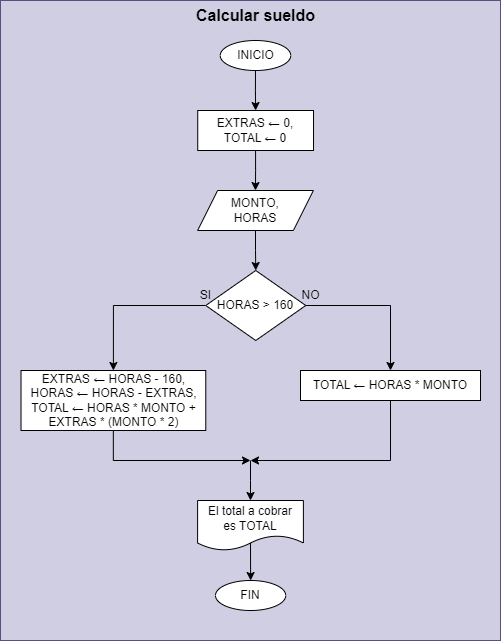

The diagram above was exported from draw.io. Its source (the exported page's mxGraphModel, read from the mxfile embedded in the PNG):
<mxGraphModel dx="4673" dy="699" grid="1" gridSize="10" guides="1" tooltips="1" connect="1" arrows="1" fold="1" page="1" pageScale="1" pageWidth="3300" pageHeight="4681" math="0" shadow="0">
  <root>
    <mxCell id="0" />
    <mxCell id="1" parent="0" />
    <mxCell id="2" value="" style="group" vertex="1" connectable="0" parent="1">
      <mxGeometry x="-3280" y="40" width="500" height="640" as="geometry" />
    </mxCell>
    <mxCell id="3" value="" style="group;fillColor=#d0cee2;strokeColor=#56517e;container=0;" connectable="0" vertex="1" parent="2">
      <mxGeometry width="500" height="640" as="geometry" />
    </mxCell>
    <mxCell id="4" style="edgeStyle=orthogonalEdgeStyle;rounded=0;orthogonalLoop=1;jettySize=auto;html=1;entryX=0.5;entryY=0;entryDx=0;entryDy=0;" edge="1" parent="2" source="5" target="7">
      <mxGeometry relative="1" as="geometry" />
    </mxCell>
    <mxCell id="5" value="INICIO" style="ellipse;whiteSpace=wrap;html=1;" vertex="1" parent="2">
      <mxGeometry x="219.73000000000002" y="40" width="70.53" height="30" as="geometry" />
    </mxCell>
    <mxCell id="6" style="edgeStyle=orthogonalEdgeStyle;rounded=0;orthogonalLoop=1;jettySize=auto;html=1;entryX=0.5;entryY=0;entryDx=0;entryDy=0;" edge="1" parent="2" source="7" target="9">
      <mxGeometry relative="1" as="geometry" />
    </mxCell>
    <mxCell id="7" value="&lt;div&gt;&lt;span style=&quot;background-color: initial;&quot;&gt;EXTRAS ← 0,&lt;/span&gt;&lt;br&gt;&lt;/div&gt;&lt;div&gt;TOTAL ← 0&lt;br&gt;&lt;/div&gt;" style="whiteSpace=wrap;html=1;" vertex="1" parent="2">
      <mxGeometry x="197.23000000000002" y="110" width="115.79" height="40" as="geometry" />
    </mxCell>
    <mxCell id="8" style="edgeStyle=orthogonalEdgeStyle;rounded=0;orthogonalLoop=1;jettySize=auto;html=1;entryX=0.5;entryY=0;entryDx=0;entryDy=0;" edge="1" parent="2" source="9" target="17">
      <mxGeometry relative="1" as="geometry" />
    </mxCell>
    <mxCell id="9" value="MONTO,&lt;div&gt;HORAS&lt;/div&gt;" style="shape=parallelogram;perimeter=parallelogramPerimeter;whiteSpace=wrap;html=1;fixedSize=1;" vertex="1" parent="2">
      <mxGeometry x="197.0999999999999" y="190" width="115.79" height="40" as="geometry" />
    </mxCell>
    <mxCell id="10" value="FIN" style="ellipse;whiteSpace=wrap;html=1;" vertex="1" parent="2">
      <mxGeometry x="214.99000000000024" y="580" width="70.26" height="30" as="geometry" />
    </mxCell>
    <mxCell id="11" style="edgeStyle=orthogonalEdgeStyle;rounded=0;orthogonalLoop=1;jettySize=auto;html=1;entryX=0.5;entryY=0;entryDx=0;entryDy=0;exitX=0.499;exitY=0.85;exitDx=0;exitDy=0;exitPerimeter=0;" edge="1" parent="2" source="13" target="10">
      <mxGeometry relative="1" as="geometry">
        <Array as="points">
          <mxPoint x="249.9699999999998" y="520" />
          <mxPoint x="249.9699999999998" y="520" />
        </Array>
      </mxGeometry>
    </mxCell>
    <mxCell id="12" style="edgeStyle=orthogonalEdgeStyle;rounded=0;orthogonalLoop=1;jettySize=auto;html=1;startArrow=classic;startFill=1;endArrow=none;endFill=0;" edge="1" parent="2" source="13">
      <mxGeometry relative="1" as="geometry">
        <mxPoint x="249.99500000000035" y="460" as="targetPoint" />
      </mxGeometry>
    </mxCell>
    <mxCell id="13" value="El total a cobrar&lt;div&gt;es TOTAL&lt;/div&gt;" style="shape=document;whiteSpace=wrap;html=1;boundedLbl=1;" vertex="1" parent="2">
      <mxGeometry x="197.10000000000036" y="500" width="105.79" height="50" as="geometry" />
    </mxCell>
    <mxCell id="14" value="Calcular sueldo" style="text;html=1;align=center;verticalAlign=middle;resizable=0;points=[];autosize=1;strokeColor=none;fillColor=none;fontSize=16;fontStyle=1;fontColor=#000000;labelBackgroundColor=none;" vertex="1" parent="2">
      <mxGeometry x="190.12864661654112" width="130" height="30" as="geometry" />
    </mxCell>
    <mxCell id="15" style="edgeStyle=orthogonalEdgeStyle;rounded=0;orthogonalLoop=1;jettySize=auto;html=1;entryX=0.5;entryY=0;entryDx=0;entryDy=0;" edge="1" parent="2" source="17" target="19">
      <mxGeometry relative="1" as="geometry">
        <Array as="points">
          <mxPoint x="390" y="305" />
        </Array>
      </mxGeometry>
    </mxCell>
    <mxCell id="16" style="edgeStyle=orthogonalEdgeStyle;rounded=0;orthogonalLoop=1;jettySize=auto;html=1;entryX=0.5;entryY=0;entryDx=0;entryDy=0;" edge="1" parent="2" source="17" target="22">
      <mxGeometry relative="1" as="geometry" />
    </mxCell>
    <mxCell id="17" value="HORAS &amp;gt; 160" style="rhombus;whiteSpace=wrap;html=1;" vertex="1" parent="2">
      <mxGeometry x="205.26000000000022" y="270" width="100" height="70" as="geometry" />
    </mxCell>
    <mxCell id="18" style="edgeStyle=orthogonalEdgeStyle;rounded=0;orthogonalLoop=1;jettySize=auto;html=1;" edge="1" parent="2" source="19">
      <mxGeometry relative="1" as="geometry">
        <mxPoint x="250" y="460" as="targetPoint" />
        <Array as="points">
          <mxPoint x="390" y="460" />
        </Array>
      </mxGeometry>
    </mxCell>
    <mxCell id="19" value="TOTAL ← HORAS * MONTO" style="whiteSpace=wrap;html=1;" vertex="1" parent="2">
      <mxGeometry x="300" y="370" width="180" height="30" as="geometry" />
    </mxCell>
    <mxCell id="20" value="NO" style="text;html=1;align=center;verticalAlign=middle;resizable=0;points=[];autosize=1;strokeColor=none;fillColor=none;" vertex="1" parent="2">
      <mxGeometry x="290.3899999999999" y="280" width="40" height="30" as="geometry" />
    </mxCell>
    <mxCell id="21" style="edgeStyle=orthogonalEdgeStyle;rounded=0;orthogonalLoop=1;jettySize=auto;html=1;" edge="1" parent="2" source="22">
      <mxGeometry relative="1" as="geometry">
        <mxPoint x="250" y="460" as="targetPoint" />
        <Array as="points">
          <mxPoint x="113" y="460" />
        </Array>
      </mxGeometry>
    </mxCell>
    <mxCell id="22" value="EXTRAS ← HORAS - 160,&lt;div&gt;HORAS ← HORAS - EXTRAS,&lt;/div&gt;&lt;div&gt;TOTAL ← HORAS * MONTO +&lt;/div&gt;&lt;div&gt;EXTRAS * (MONTO * 2)&lt;/div&gt;" style="whiteSpace=wrap;html=1;" vertex="1" parent="2">
      <mxGeometry x="20.520000000000437" y="370" width="184.74" height="60" as="geometry" />
    </mxCell>
    <mxCell id="23" value="SI" style="text;html=1;align=center;verticalAlign=middle;resizable=0;points=[];autosize=1;strokeColor=none;fillColor=none;" vertex="1" parent="2">
      <mxGeometry x="190" y="280" width="30" height="30" as="geometry" />
    </mxCell>
  </root>
</mxGraphModel>